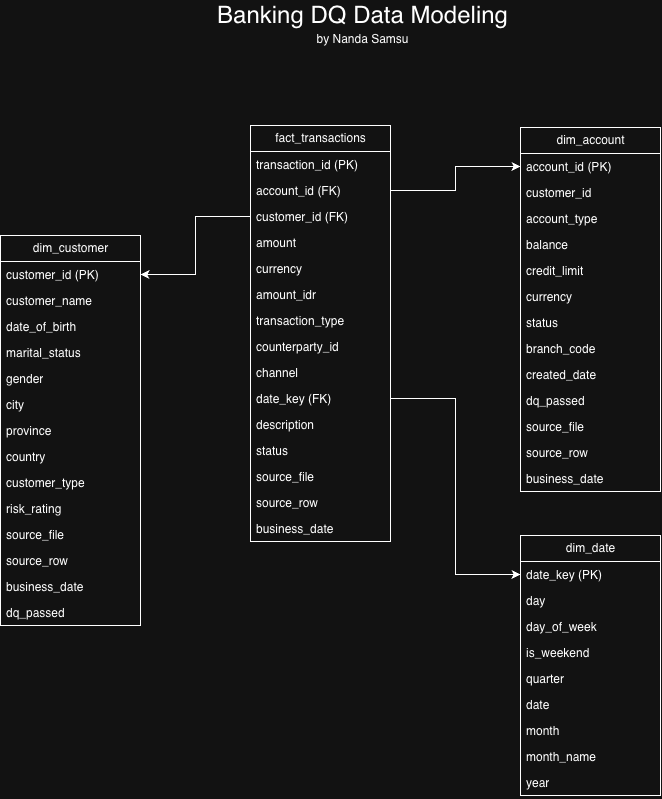

The diagram above was exported from draw.io. Its source (the exported page's mxGraphModel, read from the mxfile embedded in the PNG):
<mxGraphModel dx="1216" dy="841" grid="1" gridSize="10" guides="1" tooltips="1" connect="1" arrows="1" fold="1" page="1" pageScale="1" pageWidth="850" pageHeight="1100" math="0" shadow="0">
  <root>
    <mxCell id="0" />
    <mxCell id="1" parent="0" />
    <mxCell id="a2IcPTtbHE1Xtx14t3RG-75" parent="1" style="swimlane;fontStyle=0;childLayout=stackLayout;horizontal=1;startSize=26;fillColor=none;horizontalStack=0;resizeParent=1;resizeParentMax=0;resizeLast=0;collapsible=1;marginBottom=0;html=1;" value="fact_transactions" vertex="1">
      <mxGeometry height="416" width="140" x="330" y="175" as="geometry">
        <mxRectangle height="30" width="140" x="355" y="160" as="alternateBounds" />
      </mxGeometry>
    </mxCell>
    <mxCell id="a2IcPTtbHE1Xtx14t3RG-76" parent="a2IcPTtbHE1Xtx14t3RG-75" style="text;strokeColor=none;fillColor=none;align=left;verticalAlign=top;spacingLeft=4;spacingRight=4;overflow=hidden;rotatable=0;points=[[0,0.5],[1,0.5]];portConstraint=eastwest;whiteSpace=wrap;html=1;" value="transaction_id (PK)" vertex="1">
      <mxGeometry height="26" width="140" y="26" as="geometry" />
    </mxCell>
    <mxCell id="a2IcPTtbHE1Xtx14t3RG-77" parent="a2IcPTtbHE1Xtx14t3RG-75" style="text;strokeColor=none;fillColor=none;align=left;verticalAlign=top;spacingLeft=4;spacingRight=4;overflow=hidden;rotatable=0;points=[[0,0.5],[1,0.5]];portConstraint=eastwest;whiteSpace=wrap;html=1;" value="account_id (FK)" vertex="1">
      <mxGeometry height="26" width="140" y="52" as="geometry" />
    </mxCell>
    <mxCell id="a2IcPTtbHE1Xtx14t3RG-78" parent="a2IcPTtbHE1Xtx14t3RG-75" style="text;strokeColor=none;fillColor=none;align=left;verticalAlign=top;spacingLeft=4;spacingRight=4;overflow=hidden;rotatable=0;points=[[0,0.5],[1,0.5]];portConstraint=eastwest;whiteSpace=wrap;html=1;" value="customer_id (FK)" vertex="1">
      <mxGeometry height="26" width="140" y="78" as="geometry" />
    </mxCell>
    <mxCell id="a2IcPTtbHE1Xtx14t3RG-89" parent="a2IcPTtbHE1Xtx14t3RG-75" style="text;strokeColor=none;fillColor=none;align=left;verticalAlign=top;spacingLeft=4;spacingRight=4;overflow=hidden;rotatable=0;points=[[0,0.5],[1,0.5]];portConstraint=eastwest;whiteSpace=wrap;html=1;" value="amount" vertex="1">
      <mxGeometry height="26" width="140" y="104" as="geometry" />
    </mxCell>
    <mxCell id="a2IcPTtbHE1Xtx14t3RG-79" parent="a2IcPTtbHE1Xtx14t3RG-75" style="text;strokeColor=none;fillColor=none;align=left;verticalAlign=top;spacingLeft=4;spacingRight=4;overflow=hidden;rotatable=0;points=[[0,0.5],[1,0.5]];portConstraint=eastwest;whiteSpace=wrap;html=1;" value="currency" vertex="1">
      <mxGeometry height="26" width="140" y="130" as="geometry" />
    </mxCell>
    <mxCell id="a2IcPTtbHE1Xtx14t3RG-128" parent="a2IcPTtbHE1Xtx14t3RG-75" style="text;strokeColor=none;fillColor=none;align=left;verticalAlign=top;spacingLeft=4;spacingRight=4;overflow=hidden;rotatable=0;points=[[0,0.5],[1,0.5]];portConstraint=eastwest;whiteSpace=wrap;html=1;" value="amount_idr" vertex="1">
      <mxGeometry height="26" width="140" y="156" as="geometry" />
    </mxCell>
    <mxCell id="a2IcPTtbHE1Xtx14t3RG-80" parent="a2IcPTtbHE1Xtx14t3RG-75" style="text;strokeColor=none;fillColor=none;align=left;verticalAlign=top;spacingLeft=4;spacingRight=4;overflow=hidden;rotatable=0;points=[[0,0.5],[1,0.5]];portConstraint=eastwest;whiteSpace=wrap;html=1;" value="transaction_type" vertex="1">
      <mxGeometry height="26" width="140" y="182" as="geometry" />
    </mxCell>
    <mxCell id="a2IcPTtbHE1Xtx14t3RG-81" parent="a2IcPTtbHE1Xtx14t3RG-75" style="text;strokeColor=none;fillColor=none;align=left;verticalAlign=top;spacingLeft=4;spacingRight=4;overflow=hidden;rotatable=0;points=[[0,0.5],[1,0.5]];portConstraint=eastwest;whiteSpace=wrap;html=1;" value="counterparty_id" vertex="1">
      <mxGeometry height="26" width="140" y="208" as="geometry" />
    </mxCell>
    <mxCell id="a2IcPTtbHE1Xtx14t3RG-82" parent="a2IcPTtbHE1Xtx14t3RG-75" style="text;strokeColor=none;fillColor=none;align=left;verticalAlign=top;spacingLeft=4;spacingRight=4;overflow=hidden;rotatable=0;points=[[0,0.5],[1,0.5]];portConstraint=eastwest;whiteSpace=wrap;html=1;" value="channel" vertex="1">
      <mxGeometry height="26" width="140" y="234" as="geometry" />
    </mxCell>
    <mxCell id="a2IcPTtbHE1Xtx14t3RG-83" parent="a2IcPTtbHE1Xtx14t3RG-75" style="text;strokeColor=none;fillColor=none;align=left;verticalAlign=top;spacingLeft=4;spacingRight=4;overflow=hidden;rotatable=0;points=[[0,0.5],[1,0.5]];portConstraint=eastwest;whiteSpace=wrap;html=1;" value="date_key (FK)" vertex="1">
      <mxGeometry height="26" width="140" y="260" as="geometry" />
    </mxCell>
    <mxCell id="a2IcPTtbHE1Xtx14t3RG-84" parent="a2IcPTtbHE1Xtx14t3RG-75" style="text;strokeColor=none;fillColor=none;align=left;verticalAlign=top;spacingLeft=4;spacingRight=4;overflow=hidden;rotatable=0;points=[[0,0.5],[1,0.5]];portConstraint=eastwest;whiteSpace=wrap;html=1;" value="description" vertex="1">
      <mxGeometry height="26" width="140" y="286" as="geometry" />
    </mxCell>
    <mxCell id="a2IcPTtbHE1Xtx14t3RG-85" parent="a2IcPTtbHE1Xtx14t3RG-75" style="text;strokeColor=none;fillColor=none;align=left;verticalAlign=top;spacingLeft=4;spacingRight=4;overflow=hidden;rotatable=0;points=[[0,0.5],[1,0.5]];portConstraint=eastwest;whiteSpace=wrap;html=1;" value="status" vertex="1">
      <mxGeometry height="26" width="140" y="312" as="geometry" />
    </mxCell>
    <mxCell id="a2IcPTtbHE1Xtx14t3RG-137" parent="a2IcPTtbHE1Xtx14t3RG-75" style="text;strokeColor=none;fillColor=none;align=left;verticalAlign=top;spacingLeft=4;spacingRight=4;overflow=hidden;rotatable=0;points=[[0,0.5],[1,0.5]];portConstraint=eastwest;whiteSpace=wrap;html=1;" value="source_file" vertex="1">
      <mxGeometry height="26" width="140" y="338" as="geometry" />
    </mxCell>
    <mxCell id="a2IcPTtbHE1Xtx14t3RG-138" parent="a2IcPTtbHE1Xtx14t3RG-75" style="text;strokeColor=none;fillColor=none;align=left;verticalAlign=top;spacingLeft=4;spacingRight=4;overflow=hidden;rotatable=0;points=[[0,0.5],[1,0.5]];portConstraint=eastwest;whiteSpace=wrap;html=1;" value="source_row" vertex="1">
      <mxGeometry height="26" width="140" y="364" as="geometry" />
    </mxCell>
    <mxCell id="a2IcPTtbHE1Xtx14t3RG-139" parent="a2IcPTtbHE1Xtx14t3RG-75" style="text;strokeColor=none;fillColor=none;align=left;verticalAlign=top;spacingLeft=4;spacingRight=4;overflow=hidden;rotatable=0;points=[[0,0.5],[1,0.5]];portConstraint=eastwest;whiteSpace=wrap;html=1;" value="business_date" vertex="1">
      <mxGeometry height="26" width="140" y="390" as="geometry" />
    </mxCell>
    <mxCell id="a2IcPTtbHE1Xtx14t3RG-90" parent="1" style="swimlane;fontStyle=0;childLayout=stackLayout;horizontal=1;startSize=26;fillColor=none;horizontalStack=0;resizeParent=1;resizeParentMax=0;resizeLast=0;collapsible=1;marginBottom=0;html=1;" value="dim_account" vertex="1">
      <mxGeometry height="364" width="140" x="600" y="177" as="geometry">
        <mxRectangle height="30" width="140" x="355" y="160" as="alternateBounds" />
      </mxGeometry>
    </mxCell>
    <mxCell id="a2IcPTtbHE1Xtx14t3RG-91" parent="a2IcPTtbHE1Xtx14t3RG-90" style="text;strokeColor=none;fillColor=none;align=left;verticalAlign=top;spacingLeft=4;spacingRight=4;overflow=hidden;rotatable=0;points=[[0,0.5],[1,0.5]];portConstraint=eastwest;whiteSpace=wrap;html=1;" value="account_id (PK)" vertex="1">
      <mxGeometry height="26" width="140" y="26" as="geometry" />
    </mxCell>
    <mxCell id="a2IcPTtbHE1Xtx14t3RG-92" parent="a2IcPTtbHE1Xtx14t3RG-90" style="text;strokeColor=none;fillColor=none;align=left;verticalAlign=top;spacingLeft=4;spacingRight=4;overflow=hidden;rotatable=0;points=[[0,0.5],[1,0.5]];portConstraint=eastwest;whiteSpace=wrap;html=1;" value="customer_id" vertex="1">
      <mxGeometry height="26" width="140" y="52" as="geometry" />
    </mxCell>
    <mxCell id="a2IcPTtbHE1Xtx14t3RG-93" parent="a2IcPTtbHE1Xtx14t3RG-90" style="text;strokeColor=none;fillColor=none;align=left;verticalAlign=top;spacingLeft=4;spacingRight=4;overflow=hidden;rotatable=0;points=[[0,0.5],[1,0.5]];portConstraint=eastwest;whiteSpace=wrap;html=1;" value="account_type" vertex="1">
      <mxGeometry height="26" width="140" y="78" as="geometry" />
    </mxCell>
    <mxCell id="a2IcPTtbHE1Xtx14t3RG-94" parent="a2IcPTtbHE1Xtx14t3RG-90" style="text;strokeColor=none;fillColor=none;align=left;verticalAlign=top;spacingLeft=4;spacingRight=4;overflow=hidden;rotatable=0;points=[[0,0.5],[1,0.5]];portConstraint=eastwest;whiteSpace=wrap;html=1;" value="balance" vertex="1">
      <mxGeometry height="26" width="140" y="104" as="geometry" />
    </mxCell>
    <mxCell id="a2IcPTtbHE1Xtx14t3RG-95" parent="a2IcPTtbHE1Xtx14t3RG-90" style="text;strokeColor=none;fillColor=none;align=left;verticalAlign=top;spacingLeft=4;spacingRight=4;overflow=hidden;rotatable=0;points=[[0,0.5],[1,0.5]];portConstraint=eastwest;whiteSpace=wrap;html=1;" value="credit_limit" vertex="1">
      <mxGeometry height="26" width="140" y="130" as="geometry" />
    </mxCell>
    <mxCell id="a2IcPTtbHE1Xtx14t3RG-96" parent="a2IcPTtbHE1Xtx14t3RG-90" style="text;strokeColor=none;fillColor=none;align=left;verticalAlign=top;spacingLeft=4;spacingRight=4;overflow=hidden;rotatable=0;points=[[0,0.5],[1,0.5]];portConstraint=eastwest;whiteSpace=wrap;html=1;" value="currency" vertex="1">
      <mxGeometry height="26" width="140" y="156" as="geometry" />
    </mxCell>
    <mxCell id="a2IcPTtbHE1Xtx14t3RG-97" parent="a2IcPTtbHE1Xtx14t3RG-90" style="text;strokeColor=none;fillColor=none;align=left;verticalAlign=top;spacingLeft=4;spacingRight=4;overflow=hidden;rotatable=0;points=[[0,0.5],[1,0.5]];portConstraint=eastwest;whiteSpace=wrap;html=1;" value="status" vertex="1">
      <mxGeometry height="26" width="140" y="182" as="geometry" />
    </mxCell>
    <mxCell id="a2IcPTtbHE1Xtx14t3RG-98" parent="a2IcPTtbHE1Xtx14t3RG-90" style="text;strokeColor=none;fillColor=none;align=left;verticalAlign=top;spacingLeft=4;spacingRight=4;overflow=hidden;rotatable=0;points=[[0,0.5],[1,0.5]];portConstraint=eastwest;whiteSpace=wrap;html=1;" value="branch_code" vertex="1">
      <mxGeometry height="26" width="140" y="208" as="geometry" />
    </mxCell>
    <mxCell id="a2IcPTtbHE1Xtx14t3RG-99" parent="a2IcPTtbHE1Xtx14t3RG-90" style="text;strokeColor=none;fillColor=none;align=left;verticalAlign=top;spacingLeft=4;spacingRight=4;overflow=hidden;rotatable=0;points=[[0,0.5],[1,0.5]];portConstraint=eastwest;whiteSpace=wrap;html=1;" value="created_date" vertex="1">
      <mxGeometry height="26" width="140" y="234" as="geometry" />
    </mxCell>
    <mxCell id="a2IcPTtbHE1Xtx14t3RG-133" parent="a2IcPTtbHE1Xtx14t3RG-90" style="text;strokeColor=none;fillColor=none;align=left;verticalAlign=top;spacingLeft=4;spacingRight=4;overflow=hidden;rotatable=0;points=[[0,0.5],[1,0.5]];portConstraint=eastwest;whiteSpace=wrap;html=1;" value="dq_passed" vertex="1">
      <mxGeometry height="26" width="140" y="260" as="geometry" />
    </mxCell>
    <mxCell id="a2IcPTtbHE1Xtx14t3RG-140" parent="a2IcPTtbHE1Xtx14t3RG-90" style="text;strokeColor=none;fillColor=none;align=left;verticalAlign=top;spacingLeft=4;spacingRight=4;overflow=hidden;rotatable=0;points=[[0,0.5],[1,0.5]];portConstraint=eastwest;whiteSpace=wrap;html=1;" value="source_file" vertex="1">
      <mxGeometry height="26" width="140" y="286" as="geometry" />
    </mxCell>
    <mxCell id="a2IcPTtbHE1Xtx14t3RG-141" parent="a2IcPTtbHE1Xtx14t3RG-90" style="text;strokeColor=none;fillColor=none;align=left;verticalAlign=top;spacingLeft=4;spacingRight=4;overflow=hidden;rotatable=0;points=[[0,0.5],[1,0.5]];portConstraint=eastwest;whiteSpace=wrap;html=1;" value="source_row" vertex="1">
      <mxGeometry height="26" width="140" y="312" as="geometry" />
    </mxCell>
    <mxCell id="a2IcPTtbHE1Xtx14t3RG-142" parent="a2IcPTtbHE1Xtx14t3RG-90" style="text;strokeColor=none;fillColor=none;align=left;verticalAlign=top;spacingLeft=4;spacingRight=4;overflow=hidden;rotatable=0;points=[[0,0.5],[1,0.5]];portConstraint=eastwest;whiteSpace=wrap;html=1;" value="business_date" vertex="1">
      <mxGeometry height="26" width="140" y="338" as="geometry" />
    </mxCell>
    <mxCell id="a2IcPTtbHE1Xtx14t3RG-103" edge="1" parent="1" source="a2IcPTtbHE1Xtx14t3RG-77" style="edgeStyle=orthogonalEdgeStyle;rounded=0;orthogonalLoop=1;jettySize=auto;html=1;entryX=0;entryY=0.5;entryDx=0;entryDy=0;defaultLabelBackgroundColor=page;" target="a2IcPTtbHE1Xtx14t3RG-91">
      <mxGeometry relative="1" as="geometry" />
    </mxCell>
    <mxCell id="a2IcPTtbHE1Xtx14t3RG-104" parent="1" style="swimlane;fontStyle=0;childLayout=stackLayout;horizontal=1;startSize=26;fillColor=none;horizontalStack=0;resizeParent=1;resizeParentMax=0;resizeLast=0;collapsible=1;marginBottom=0;html=1;" value="dim_customer" vertex="1">
      <mxGeometry height="390" width="140" x="80" y="285" as="geometry">
        <mxRectangle height="30" width="140" x="355" y="160" as="alternateBounds" />
      </mxGeometry>
    </mxCell>
    <mxCell id="a2IcPTtbHE1Xtx14t3RG-105" parent="a2IcPTtbHE1Xtx14t3RG-104" style="text;strokeColor=none;fillColor=none;align=left;verticalAlign=top;spacingLeft=4;spacingRight=4;overflow=hidden;rotatable=0;points=[[0,0.5],[1,0.5]];portConstraint=eastwest;whiteSpace=wrap;html=1;" value="customer_id (PK)" vertex="1">
      <mxGeometry height="26" width="140" y="26" as="geometry" />
    </mxCell>
    <mxCell id="a2IcPTtbHE1Xtx14t3RG-106" parent="a2IcPTtbHE1Xtx14t3RG-104" style="text;strokeColor=none;fillColor=none;align=left;verticalAlign=top;spacingLeft=4;spacingRight=4;overflow=hidden;rotatable=0;points=[[0,0.5],[1,0.5]];portConstraint=eastwest;whiteSpace=wrap;html=1;" value="customer_name" vertex="1">
      <mxGeometry height="26" width="140" y="52" as="geometry" />
    </mxCell>
    <mxCell id="a2IcPTtbHE1Xtx14t3RG-107" parent="a2IcPTtbHE1Xtx14t3RG-104" style="text;strokeColor=none;fillColor=none;align=left;verticalAlign=top;spacingLeft=4;spacingRight=4;overflow=hidden;rotatable=0;points=[[0,0.5],[1,0.5]];portConstraint=eastwest;whiteSpace=wrap;html=1;" value="date_of_birth" vertex="1">
      <mxGeometry height="26" width="140" y="78" as="geometry" />
    </mxCell>
    <mxCell id="a2IcPTtbHE1Xtx14t3RG-108" parent="a2IcPTtbHE1Xtx14t3RG-104" style="text;strokeColor=none;fillColor=none;align=left;verticalAlign=top;spacingLeft=4;spacingRight=4;overflow=hidden;rotatable=0;points=[[0,0.5],[1,0.5]];portConstraint=eastwest;whiteSpace=wrap;html=1;" value="marital_status" vertex="1">
      <mxGeometry height="26" width="140" y="104" as="geometry" />
    </mxCell>
    <mxCell id="a2IcPTtbHE1Xtx14t3RG-109" parent="a2IcPTtbHE1Xtx14t3RG-104" style="text;strokeColor=none;fillColor=none;align=left;verticalAlign=top;spacingLeft=4;spacingRight=4;overflow=hidden;rotatable=0;points=[[0,0.5],[1,0.5]];portConstraint=eastwest;whiteSpace=wrap;html=1;" value="gender" vertex="1">
      <mxGeometry height="26" width="140" y="130" as="geometry" />
    </mxCell>
    <mxCell id="a2IcPTtbHE1Xtx14t3RG-110" parent="a2IcPTtbHE1Xtx14t3RG-104" style="text;strokeColor=none;fillColor=none;align=left;verticalAlign=top;spacingLeft=4;spacingRight=4;overflow=hidden;rotatable=0;points=[[0,0.5],[1,0.5]];portConstraint=eastwest;whiteSpace=wrap;html=1;" value="city" vertex="1">
      <mxGeometry height="26" width="140" y="156" as="geometry" />
    </mxCell>
    <mxCell id="a2IcPTtbHE1Xtx14t3RG-111" parent="a2IcPTtbHE1Xtx14t3RG-104" style="text;strokeColor=none;fillColor=none;align=left;verticalAlign=top;spacingLeft=4;spacingRight=4;overflow=hidden;rotatable=0;points=[[0,0.5],[1,0.5]];portConstraint=eastwest;whiteSpace=wrap;html=1;" value="province" vertex="1">
      <mxGeometry height="26" width="140" y="182" as="geometry" />
    </mxCell>
    <mxCell id="a2IcPTtbHE1Xtx14t3RG-112" parent="a2IcPTtbHE1Xtx14t3RG-104" style="text;strokeColor=none;fillColor=none;align=left;verticalAlign=top;spacingLeft=4;spacingRight=4;overflow=hidden;rotatable=0;points=[[0,0.5],[1,0.5]];portConstraint=eastwest;whiteSpace=wrap;html=1;" value="country" vertex="1">
      <mxGeometry height="26" width="140" y="208" as="geometry" />
    </mxCell>
    <mxCell id="NFKqwjm1ySX_saaMwWkK-1" parent="a2IcPTtbHE1Xtx14t3RG-104" style="text;strokeColor=none;fillColor=none;align=left;verticalAlign=top;spacingLeft=4;spacingRight=4;overflow=hidden;rotatable=0;points=[[0,0.5],[1,0.5]];portConstraint=eastwest;whiteSpace=wrap;html=1;" value="customer_type" vertex="1">
      <mxGeometry height="26" width="140" y="234" as="geometry" />
    </mxCell>
    <mxCell id="NFKqwjm1ySX_saaMwWkK-2" parent="a2IcPTtbHE1Xtx14t3RG-104" style="text;strokeColor=none;fillColor=none;align=left;verticalAlign=top;spacingLeft=4;spacingRight=4;overflow=hidden;rotatable=0;points=[[0,0.5],[1,0.5]];portConstraint=eastwest;whiteSpace=wrap;html=1;" value="risk_rating" vertex="1">
      <mxGeometry height="26" width="140" y="260" as="geometry" />
    </mxCell>
    <mxCell id="a2IcPTtbHE1Xtx14t3RG-113" parent="a2IcPTtbHE1Xtx14t3RG-104" style="text;strokeColor=none;fillColor=none;align=left;verticalAlign=top;spacingLeft=4;spacingRight=4;overflow=hidden;rotatable=0;points=[[0,0.5],[1,0.5]];portConstraint=eastwest;whiteSpace=wrap;html=1;" value="source_file" vertex="1">
      <mxGeometry height="26" width="140" y="286" as="geometry" />
    </mxCell>
    <mxCell id="a2IcPTtbHE1Xtx14t3RG-114" parent="a2IcPTtbHE1Xtx14t3RG-104" style="text;strokeColor=none;fillColor=none;align=left;verticalAlign=top;spacingLeft=4;spacingRight=4;overflow=hidden;rotatable=0;points=[[0,0.5],[1,0.5]];portConstraint=eastwest;whiteSpace=wrap;html=1;" value="source_row" vertex="1">
      <mxGeometry height="26" width="140" y="312" as="geometry" />
    </mxCell>
    <mxCell id="a2IcPTtbHE1Xtx14t3RG-115" parent="a2IcPTtbHE1Xtx14t3RG-104" style="text;strokeColor=none;fillColor=none;align=left;verticalAlign=top;spacingLeft=4;spacingRight=4;overflow=hidden;rotatable=0;points=[[0,0.5],[1,0.5]];portConstraint=eastwest;whiteSpace=wrap;html=1;" value="business_date" vertex="1">
      <mxGeometry height="26" width="140" y="338" as="geometry" />
    </mxCell>
    <mxCell id="a2IcPTtbHE1Xtx14t3RG-134" parent="a2IcPTtbHE1Xtx14t3RG-104" style="text;strokeColor=none;fillColor=none;align=left;verticalAlign=top;spacingLeft=4;spacingRight=4;overflow=hidden;rotatable=0;points=[[0,0.5],[1,0.5]];portConstraint=eastwest;whiteSpace=wrap;html=1;" value="dq_passed" vertex="1">
      <mxGeometry height="26" width="140" y="364" as="geometry" />
    </mxCell>
    <mxCell id="a2IcPTtbHE1Xtx14t3RG-116" edge="1" parent="1" source="a2IcPTtbHE1Xtx14t3RG-78" style="edgeStyle=orthogonalEdgeStyle;rounded=0;orthogonalLoop=1;jettySize=auto;html=1;entryX=1;entryY=0.5;entryDx=0;entryDy=0;defaultLabelBackgroundColor=page;" target="a2IcPTtbHE1Xtx14t3RG-105">
      <mxGeometry relative="1" as="geometry" />
    </mxCell>
    <mxCell id="a2IcPTtbHE1Xtx14t3RG-117" parent="1" style="swimlane;fontStyle=0;childLayout=stackLayout;horizontal=1;startSize=26;fillColor=none;horizontalStack=0;resizeParent=1;resizeParentMax=0;resizeLast=0;collapsible=1;marginBottom=0;html=1;" value="dim_date" vertex="1">
      <mxGeometry height="260" width="140" x="600" y="585" as="geometry">
        <mxRectangle height="30" width="140" x="355" y="160" as="alternateBounds" />
      </mxGeometry>
    </mxCell>
    <mxCell id="a2IcPTtbHE1Xtx14t3RG-118" parent="a2IcPTtbHE1Xtx14t3RG-117" style="text;strokeColor=none;fillColor=none;align=left;verticalAlign=top;spacingLeft=4;spacingRight=4;overflow=hidden;rotatable=0;points=[[0,0.5],[1,0.5]];portConstraint=eastwest;whiteSpace=wrap;html=1;" value="date_key (PK)" vertex="1">
      <mxGeometry height="26" width="140" y="26" as="geometry" />
    </mxCell>
    <mxCell id="a2IcPTtbHE1Xtx14t3RG-129" parent="a2IcPTtbHE1Xtx14t3RG-117" style="text;strokeColor=none;fillColor=none;align=left;verticalAlign=top;spacingLeft=4;spacingRight=4;overflow=hidden;rotatable=0;points=[[0,0.5],[1,0.5]];portConstraint=eastwest;whiteSpace=wrap;html=1;" value="day" vertex="1">
      <mxGeometry height="26" width="140" y="52" as="geometry" />
    </mxCell>
    <mxCell id="a2IcPTtbHE1Xtx14t3RG-130" parent="a2IcPTtbHE1Xtx14t3RG-117" style="text;strokeColor=none;fillColor=none;align=left;verticalAlign=top;spacingLeft=4;spacingRight=4;overflow=hidden;rotatable=0;points=[[0,0.5],[1,0.5]];portConstraint=eastwest;whiteSpace=wrap;html=1;" value="day_of_week" vertex="1">
      <mxGeometry height="26" width="140" y="78" as="geometry" />
    </mxCell>
    <mxCell id="a2IcPTtbHE1Xtx14t3RG-131" parent="a2IcPTtbHE1Xtx14t3RG-117" style="text;strokeColor=none;fillColor=none;align=left;verticalAlign=top;spacingLeft=4;spacingRight=4;overflow=hidden;rotatable=0;points=[[0,0.5],[1,0.5]];portConstraint=eastwest;whiteSpace=wrap;html=1;" value="is_weekend" vertex="1">
      <mxGeometry height="26" width="140" y="104" as="geometry" />
    </mxCell>
    <mxCell id="a2IcPTtbHE1Xtx14t3RG-132" parent="a2IcPTtbHE1Xtx14t3RG-117" style="text;strokeColor=none;fillColor=none;align=left;verticalAlign=top;spacingLeft=4;spacingRight=4;overflow=hidden;rotatable=0;points=[[0,0.5],[1,0.5]];portConstraint=eastwest;whiteSpace=wrap;html=1;" value="quarter" vertex="1">
      <mxGeometry height="26" width="140" y="130" as="geometry" />
    </mxCell>
    <mxCell id="a2IcPTtbHE1Xtx14t3RG-143" parent="a2IcPTtbHE1Xtx14t3RG-117" style="text;strokeColor=none;fillColor=none;align=left;verticalAlign=top;spacingLeft=4;spacingRight=4;overflow=hidden;rotatable=0;points=[[0,0.5],[1,0.5]];portConstraint=eastwest;whiteSpace=wrap;html=1;" value="date" vertex="1">
      <mxGeometry height="26" width="140" y="156" as="geometry" />
    </mxCell>
    <mxCell id="a2IcPTtbHE1Xtx14t3RG-144" parent="a2IcPTtbHE1Xtx14t3RG-117" style="text;strokeColor=none;fillColor=none;align=left;verticalAlign=top;spacingLeft=4;spacingRight=4;overflow=hidden;rotatable=0;points=[[0,0.5],[1,0.5]];portConstraint=eastwest;whiteSpace=wrap;html=1;" value="month" vertex="1">
      <mxGeometry height="26" width="140" y="182" as="geometry" />
    </mxCell>
    <mxCell id="a2IcPTtbHE1Xtx14t3RG-119" parent="a2IcPTtbHE1Xtx14t3RG-117" style="text;strokeColor=none;fillColor=none;align=left;verticalAlign=top;spacingLeft=4;spacingRight=4;overflow=hidden;rotatable=0;points=[[0,0.5],[1,0.5]];portConstraint=eastwest;whiteSpace=wrap;html=1;" value="month_name" vertex="1">
      <mxGeometry height="26" width="140" y="208" as="geometry" />
    </mxCell>
    <mxCell id="a2IcPTtbHE1Xtx14t3RG-120" parent="a2IcPTtbHE1Xtx14t3RG-117" style="text;strokeColor=none;fillColor=none;align=left;verticalAlign=top;spacingLeft=4;spacingRight=4;overflow=hidden;rotatable=0;points=[[0,0.5],[1,0.5]];portConstraint=eastwest;whiteSpace=wrap;html=1;" value="year" vertex="1">
      <mxGeometry height="26" width="140" y="234" as="geometry" />
    </mxCell>
    <mxCell id="a2IcPTtbHE1Xtx14t3RG-127" edge="1" parent="1" source="a2IcPTtbHE1Xtx14t3RG-83" style="edgeStyle=orthogonalEdgeStyle;rounded=0;orthogonalLoop=1;jettySize=auto;html=1;entryX=0;entryY=0.5;entryDx=0;entryDy=0;defaultLabelBackgroundColor=page;" target="a2IcPTtbHE1Xtx14t3RG-118">
      <mxGeometry relative="1" as="geometry" />
    </mxCell>
    <mxCell id="a2IcPTtbHE1Xtx14t3RG-145" parent="1" style="text;html=1;whiteSpace=wrap;strokeColor=none;fillColor=none;align=center;verticalAlign=middle;rounded=0;fontSize=24;fontStyle=0" value="Banking DQ Data Modeling" vertex="1">
      <mxGeometry height="30" width="345" x="270" y="50" as="geometry" />
    </mxCell>
    <mxCell id="a2IcPTtbHE1Xtx14t3RG-146" parent="1" style="text;html=1;whiteSpace=wrap;strokeColor=none;fillColor=none;align=center;verticalAlign=middle;rounded=0;fontSize=24;fontStyle=0" value="&lt;font style=&quot;font-size: 12px;&quot;&gt;by Nanda Samsu&lt;/font&gt;" vertex="1">
      <mxGeometry height="30" width="345" x="270" y="70" as="geometry" />
    </mxCell>
  </root>
</mxGraphModel>